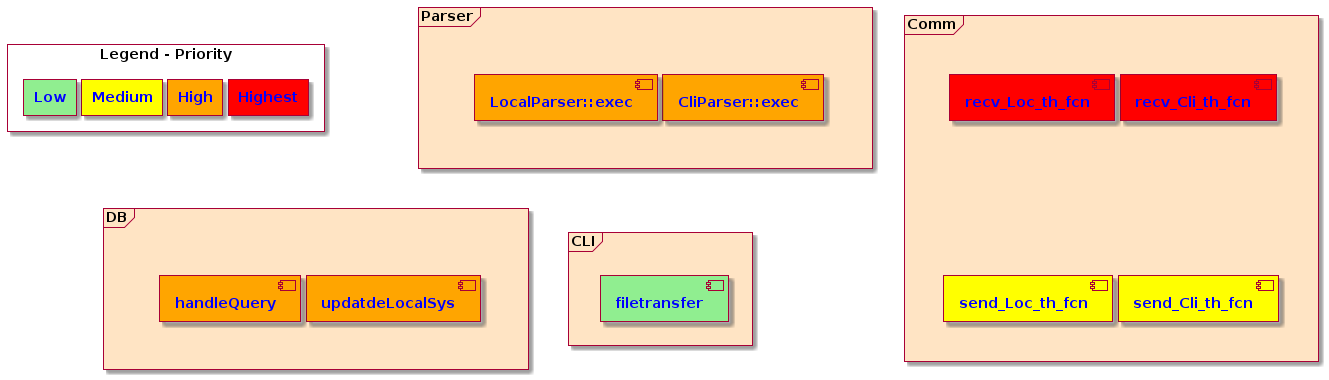

The diagram above was rendered by PlantUML. Its source (embedded in the PNG):
@startuml
''left to right direction
skinparam fixCircleLabelOverlapping true
'' src: https://www.augmentedmind.de/2021/01/17/plantuml-layout-tutorial-styles/
''skinparam nodesep x (where x is an integer > 0) will increase the horizontal margin
''skinparam ranksep x affects the vertical margin
''With skinparam padding x (x also being an integer > 0) you will increase the padding of every kind of element, so use it carefully, with small values.
skinparam nodesep 5
skinparam ranksep 5
skinparam padding 0.1

<style>
 ' scope to sequenceDiagram elements
 ' scope to actor elements
   component {
       FontColor Blue
       FontStyle bold
   }
   rectangle {
       FontColor Blue
       FontStyle bold
   }
</style>

'' colors
''!$highest = darkred
''!$high = %lighten($highest, 40)
''!$medium = %lighten($highest, 80)
''!$low = %lighten($highest, 120)
!$highest = red
!$high = "#orange"
!$medium = "#yellow"
!$low = "#lightgreen"

'' participants definition
frame "DB" as DB #bisque{
    together {
    [updatdeLocalSys] as ULS $high
    [handleQuery] as HQU $high
  }
  }
  frame "Comm" as LCM #bisque{
  together {
    [recv_Cli_th_fcn] as RCL #$highest
    [recv_Loc_th_fcn] as RLC #$highest
  }
  together {
  [send_Cli_th_fcn] as SCL $medium
  [send_Loc_th_fcn] as SLC $medium
  }
  }
  frame "CLI" as CLI #bisque{
  [filetransfer] $low
  }
  frame "Parser" as PAR #bisque{
  together {
  [CliParser::exec] as CLE $high
  [LocalParser::exec] as LCE $high
  }
  }
  'frame "Normal mode" as NMM #bisque{
  'together {
  '[VidMan] as VIDM $high
  '[AudioMan] as AUDM $high
  '}
  '[FragMan] as FRAGM $medium
  '}
  'frame "Multimedia mode" as MMM #bisque{
  '[GIFGenerator] as GIFG $low
  '}
  
  rectangle "Legend - Priority" as PRIO{
  rectangle "Highest" as P0 #$highest
  rectangle "High" as P1 $high
  rectangle "Medium" as P2 $medium
  rectangle "Low" as P3 $low
  }
'' ------------------------------

'' ------------ INTERACTIONS
'' (with hidden links)
'' UI
 PAR-[hidden]d-DB
 PAR-[hidden]d-CLI
 'UI-[hidden]l-FG
 ''FG-[hidden]d-FD
 'FG-[hidden]d-GRE
 'GRE-[hidden]l-IFO
'' Normal mode
' VIDM-[hidden]l-AUDM
' AUDM-[hidden]d-FRAGM
'' Comm
 RCL-[hidden]d-SCL
 'LCT-[hidden]l-AP
 'LCT-[hidden]d-FT
 'FT-[hidden]l-TS
'' Normal and Multimedia Mode
' UI-[hidden]u-LCM
' UI--[hidden]-NMM
' UI--[hidden]-MMM
' NMM-[hidden]-MMM
'' Legend
' MMM--[hidden]-PRIO
 P0-[hidden]l-P1
 P1-[hidden]l-P2
 P2-[hidden]l-P3

@enduml